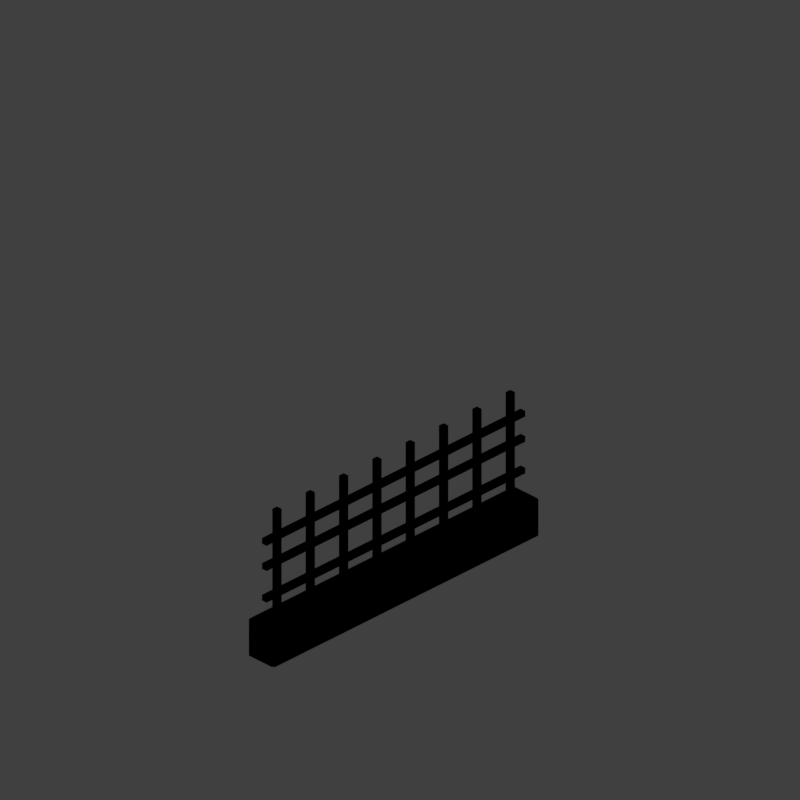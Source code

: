 # Source: wsw1_V002.blend  (saved by Blender 2.79.0; exported with 4.5.12 LTS)
import bpy
from mathutils import Matrix  # noqa: F401  (used for matrix-valued properties, if any)

bpy.ops.wm.read_factory_settings(use_empty=True)
scene = bpy.context.scene
scene.name = 'Scene'

# ---- collections
col_collection_1 = bpy.data.collections.new('Collection 1'); scene.collection.children.link(col_collection_1)

# ---- materials (node trees are filled in below, after node groups)
mat_fence = bpy.data.materials.new('fence')
mat_fence.alpha_threshold = 0.0
mat_fence.use_transparent_shadow = False
mat_fence.diffuse_color = (0.03606, 0.03606, 0.03606, 1.0)
mat_fence.roughness = 0.5
mat_fence.specular_intensity = 0.3696
mat_white = bpy.data.materials.new('white')
mat_white.alpha_threshold = 0.0
mat_white.use_transparent_shadow = False
mat_white.diffuse_color = (0.3608, 0.3608, 0.3608, 1.0)
mat_white.roughness = 0.5
mat_white.specular_intensity = 0.3967
mat_material = bpy.data.materials.new('Material')
mat_material.alpha_threshold = 0.0
mat_material.use_transparent_shadow = False
mat_material.diffuse_color = (0.8, 0.3207, 0.2061, 1.0)
mat_material.specular_color = (1.0, 0.9081, 0.6629)
mat_material.roughness = 0.5
mat_material.specular_intensity = 0.1409

# ---- material node trees

# ---- world
world_world = bpy.data.worlds.new('World'); scene.world = world_world
world_world.color = (0.05088, 0.05088, 0.05088)
world_world.use_sun_shadow = False
world_world.sun_shadow_jitter_overblur = 0.0
world_world.cycles.sampling_method = 'MANUAL'
world_world.light_settings.distance = 0.0

# ---- cameras
cam_camera = bpy.data.cameras.new('Camera')
cam_camera.type = 'ORTHO'
cam_camera.sensor_fit = 'HORIZONTAL'
cam_camera.clip_start = 220.0
cam_camera.clip_end = 340.0
cam_camera.lens = 35.0
cam_camera.sensor_width = 1.0
cam_camera.sensor_height = 18.0
cam_camera.ortho_scale = 8.486
cam_camera.shift_x = -0.000345
cam_camera.shift_y = 0.25
cam_camera.dof.focus_distance = 0.0
cam_camera.dof.aperture_fstop = 128.0
cam_camera.dof.aperture_blades = 6

# ---- lights
light_lightdome = bpy.data.lights.new('LightDome', 'SUN')
light_lightdome.transmission_factor = 0.0
light_lightdome.angle = 0.1993
light_lightdome.energy = 0.1
light_lightdome.shadow_buffer_clip_start = 0.5
light_lightdome.shadow_soft_size = 0.1
light_lightdome.shadow_cascade_max_distance = 1000.0
light_fillerlight = bpy.data.lights.new('FillerLight', 'SUN')
light_fillerlight.transmission_factor = 0.0
light_fillerlight.angle = 0.9273
light_fillerlight.energy = 0.5
light_fillerlight.shadow_buffer_clip_start = 0.5
light_fillerlight.shadow_soft_size = 0.5
light_fillerlight.shadow_cascade_max_distance = 1000.0
light_mainlight = bpy.data.lights.new('MainLight', 'SUN')
light_mainlight.transmission_factor = 0.0
light_mainlight.angle = 0.9273
light_mainlight.energy = 1.3
light_mainlight.shadow_buffer_clip_start = 0.5
light_mainlight.shadow_soft_size = 0.5
light_mainlight.shadow_cascade_max_distance = 1000.0

# ---- meshes
me_cube_001 = bpy.data.meshes.new('Cube.001')
me_cube_001.from_pydata([(-2.0, -2.0, 0.0), (-2.0, -2.0, 1.633), (-2.0, 2.0, 0.0), (-2.0, 2.0, 1.633), (2.0, -2.0, 0.0), (2.0, -2.0, 1.633), (2.0, 2.0, 0.0), (2.0, 2.0, 1.633)], [], [(0, 1, 3, 2), (2, 3, 7, 6), (6, 7, 5, 4), (4, 5, 1, 0), (2, 6, 4, 0), (7, 3, 1, 5)])
me_cube_001.use_remesh_preserve_volume = False
me_cube_001.use_remesh_preserve_attributes = False
me_cube_001.use_mirror_vertex_groups = False
me_cube_001.update()
me_cube_002 = bpy.data.meshes.new('Cube.002')
me_cube_002.from_pydata([(-1.94, -0.035, -0.3468), (-1.94, -0.035, -0.2768), (-1.94, 0.035, -0.3468), (-1.94, 0.035, -0.2768), (1.94, -0.035, -0.3468), (1.94, -0.035, -0.2768), (1.94, 0.035, -0.3468), (1.94, 0.035, -0.2768), (-1.94, -0.035, 0.04067), (-1.94, -0.035, 0.1107), (-1.94, 0.035, 0.04067), (-1.94, 0.035, 0.1107), (1.94, -0.035, 0.04067), (1.94, -0.035, 0.1107), (1.94, 0.035, 0.04067), (1.94, 0.035, 0.1107), (-1.94, -0.035, 0.3491), (-1.94, -0.035, 0.4191), (-1.94, 0.035, 0.3491), (-1.94, 0.035, 0.4191), (1.94, -0.035, 0.3491), (1.94, -0.035, 0.4191), (1.94, 0.035, 0.3491), (1.94, 0.035, 0.4191)], [], [(0, 1, 3, 2), (2, 3, 7, 6), (6, 7, 5, 4), (4, 5, 1, 0), (2, 6, 4, 0), (7, 3, 1, 5), (8, 9, 11, 10), (10, 11, 15, 14), (14, 15, 13, 12), (12, 13, 9, 8), (10, 14, 12, 8), (15, 11, 9, 13), (16, 17, 19, 18), (18, 19, 23, 22), (22, 23, 21, 20), (20, 21, 17, 16), (18, 22, 20, 16), (23, 19, 17, 21)])
_uv = me_cube_002.uv_layers.new(name='UVMap')
_uv.uv.foreach_set('vector', [0.07779, 0.4773, 0.07779, 0.4922, 0.07779, 0.4922, 0.07779, 0.4773, 0.07779, 0.4773, 0.07779, 0.4922, 0.9025, 0.4922, 0.9025, 0.4773, 0.9025, 0.4773, 0.9025, 0.4922, 0.9025, 0.4922, 0.9025, 0.4773, 0.9025, 0.4773, 0.9025, 0.4922, 0.07779, 0.4922, 0.07779, 0.4773, 0.07779, 0.4773, 0.9025, 0.4773, 0.9025, 0.4773, 0.07779, 0.4773, 0.9025, 0.4922, 0.07779, 0.4922, 0.07779, 0.4922, 0.9025, 0.4922, 0.07779, 0.4773, 0.07779, 0.4922, 0.07779, 0.4922, 0.07779, 0.4773, 0.07779, 0.4773, 0.07779, 0.4922, 0.9025, 0.4922, 0.9025, 0.4773, 0.9025, 0.4773, 0.9025, 0.4922, 0.9025, 0.4922, 0.9025, 0.4773, 0.9025, 0.4773, 0.9025, 0.4922, 0.07779, 0.4922, 0.07779, 0.4773, 0.07779, 0.4773, 0.9025, 0.4773, 0.9025, 0.4773, 0.07779, 0.4773, 0.9025, 0.4922, 0.07779, 0.4922, 0.07779, 0.4922, 0.9025, 0.4922, 0.07779, 0.4773, 0.07779, 0.4922, 0.07779, 0.4922, 0.07779, 0.4773, 0.07779, 0.4773, 0.07779, 0.4922, 0.9025, 0.4922, 0.9025, 0.4773, 0.9025, 0.4773, 0.9025, 0.4922, 0.9025, 0.4922, 0.9025, 0.4773, 0.9025, 0.4773, 0.9025, 0.4922, 0.07779, 0.4922, 0.07779, 0.4773, 0.07779, 0.4773, 0.9025, 0.4773, 0.9025, 0.4773, 0.07779, 0.4773, 0.9025, 0.4922, 0.07779, 0.4922, 0.07779, 0.4922, 0.9025, 0.4922])
me_cube_002.materials.append(mat_fence)
me_cube_002.use_remesh_preserve_volume = False
me_cube_002.use_remesh_preserve_attributes = False
me_cube_002.use_mirror_vertex_groups = False
me_cube_002.update()
me_cube_004 = bpy.data.meshes.new('Cube.004')
me_cube_004.from_pydata([(-0.035, -0.035, 1.581), (0.035, -0.035, 1.581), (-0.035, 0.035, 1.581), (0.035, 0.035, 1.581), (-0.035, -0.035, 0.0), (0.035, -0.035, 0.0), (-0.035, 0.035, 0.0), (0.035, 0.035, 0.0), (-0.035, 0.035, 1.431), (0.035, 0.035, 1.431), (-0.035, -0.035, 1.431), (0.035, -0.035, 1.431)], [], [(0, 1, 3, 2), (8, 9, 7, 6), (6, 7, 5, 4), (10, 11, 1, 0), (8, 6, 4, 10), (9, 3, 1, 11), (7, 9, 11, 5), (2, 8, 10, 0), (4, 5, 11, 10), (2, 3, 9, 8)])
me_cube_004.polygons.foreach_set('material_index', [1, 0, 0, 1, 0, 1, 0, 1, 0, 1])
_uv = me_cube_004.uv_layers.new(name='UVMap')
_uv.uv.foreach_set('vector', [4.006e-06, 1.0, 1.0, 1.0, 1.0, 1.0, 4.006e-06, 1.0, 4.006e-06, 0.7656, 1.0, 0.7656, 1.0, 0.0, 0.0, 0.0, 0.0, 0.0, 1.0, 0.0, 1.0, 0.0, 0.0, 0.0, 4.006e-06, 0.7656, 1.0, 0.7656, 1.0, 1.0, 4.006e-06, 1.0, 4.006e-06, 0.7656, 0.0, 0.0, 0.0, 0.0, 4.006e-06, 0.7656, 1.0, 0.7656, 1.0, 1.0, 1.0, 1.0, 1.0, 0.7656, 1.0, 0.0, 1.0, 0.7656, 1.0, 0.7656, 1.0, 0.0, 4.006e-06, 1.0, 4.006e-06, 0.7656, 4.006e-06, 0.7656, 4.006e-06, 1.0, 0.0, 0.0, 1.0, 0.0, 1.0, 0.7656, 4.006e-06, 0.7656, 4.006e-06, 1.0, 1.0, 1.0, 1.0, 0.7656, 4.006e-06, 0.7656])
me_cube_004.materials.append(mat_fence)
me_cube_004.materials.append(mat_white)
me_cube_004.use_remesh_preserve_volume = False
me_cube_004.use_remesh_preserve_attributes = False
me_cube_004.use_mirror_vertex_groups = False
me_cube_004.update()
me_icosphere_005 = bpy.data.meshes.new('Icosphere.005')
me_icosphere_005.from_pydata([(0.1994, -0.125, 0.4527), (-0.1994, -0.125, 0.4527), (0.1995, 3.875, 0.4527), (-0.1994, 3.875, 0.4527), (0.1994, -0.125, 0.0), (-0.1994, -0.125, 0.0), (0.1995, 3.875, 0.0), (-0.1994, 3.875, 0.0)], [], [(3, 1, 0, 2), (2, 6, 7, 3), (1, 5, 4, 0), (3, 7, 5, 1), (0, 4, 6, 2)])
_uv = me_icosphere_005.uv_layers.new(name='UVMap')
_uv.uv.foreach_set('vector', [1.053, 0.1475, -0.05251, 0.1475, -0.05251, 0.07155, 1.053, 0.07155, 1.053, 0.07155, 1.159, 0.07155, 1.159, 0.1475, 1.053, 0.1475, -0.05251, 0.1475, -0.1588, 0.1475, -0.1588, 0.07155, -0.05251, 0.07155, 1.053, 0.1475, 1.053, 0.2537, -0.05251, 0.2537, -0.05251, 0.1475, -0.05251, 0.07155, -0.05251, -0.03473, 1.053, -0.03473, 1.053, 0.07155])
me_icosphere_005.materials.append(mat_material)
me_icosphere_005.use_remesh_preserve_volume = False
me_icosphere_005.use_remesh_preserve_attributes = False
me_icosphere_005.use_mirror_vertex_groups = False
me_icosphere_005.update()
lat_lattice_001 = bpy.data.lattices.new('Lattice.001')
lat_lattice_001.interpolation_type_u = 'KEY_LINEAR'
lat_lattice_001.interpolation_type_v = 'KEY_LINEAR'
lat_lattice_001.interpolation_type_w = 'KEY_LINEAR'
lat_lattice_001.points.foreach_set('co_deform', [-0.5, -0.5, -0.5, 0.5, -0.5, -0.5, -0.5, 0.5, -0.5, 0.5, 0.5, -0.5, -0.5, -0.5, 0.5, 0.5, -0.5, 0.5, -0.5, 0.5, 0.5, 0.5, 0.5, 0.5])

# ---- objects
ob_rig = bpy.data.objects.new('Rig', None)
ob_verticaljoint = bpy.data.objects.new('VerticalJoint', None)
ob_lightdome = bpy.data.objects.new('LightDome', light_lightdome)
ob_fillerlight = bpy.data.objects.new('FillerLight', light_fillerlight)
ob_mainlight = bpy.data.objects.new('Mainlight', light_mainlight)
ob_camera = bpy.data.objects.new('Camera', cam_camera)
ob_cube_001 = bpy.data.objects.new('Cube.001', me_cube_001)
ob_lattice = bpy.data.objects.new('Lattice', lat_lattice_001)
ob_cube_003 = bpy.data.objects.new('Cube.003', me_cube_002)
ob_cube_002 = bpy.data.objects.new('Cube.002', me_cube_004)
ob_railing_sloped_009 = bpy.data.objects.new('Railing_sloped.009', me_icosphere_005)

# ---- transforms, parenting, visibility, modifiers, constraints
ob_rig.location = (0.0, 0.0, 0.0)
ob_rig.rotation_mode = 'YXZ'
ob_rig.rotation_euler = (0.0, 0.0, -0.7854)
ob_rig.empty_image_offset = (0.0, 0.0)
ob_rig.hide_viewport = True
ob_rig.hide_select = True
ob_rig.lineart.crease_threshold = 0.0
ob_verticaljoint.parent = ob_rig
ob_verticaljoint.location = (0.0, 0.0, 0.0)
ob_verticaljoint.empty_image_offset = (0.0, 0.0)
ob_verticaljoint.hide_viewport = True
ob_verticaljoint.hide_select = True
ob_verticaljoint.lineart.crease_threshold = 0.0
ob_lightdome.parent = ob_verticaljoint
ob_lightdome.location = (0.0, 0.0, 0.0)
ob_lightdome.hide_viewport = True
ob_lightdome.hide_select = True
ob_lightdome.lineart.crease_threshold = 0.0
ob_fillerlight.parent = ob_verticaljoint
ob_fillerlight.location = (0.0, 0.0, 0.0)
ob_fillerlight.rotation_euler = (0.0, -1.265, 2.007)
ob_fillerlight.hide_viewport = True
ob_fillerlight.hide_select = True
ob_fillerlight.lineart.crease_threshold = 0.0
ob_mainlight.parent = ob_verticaljoint
ob_mainlight.location = (0.0, 0.0, 0.0)
ob_mainlight.rotation_euler = (1.178, 0.0, 1.571)
ob_mainlight.hide_viewport = True
ob_mainlight.hide_select = True
ob_mainlight.lineart.crease_threshold = 0.0
ob_camera.parent = ob_verticaljoint
ob_camera.location = (0.0, -241.9, 139.7)
ob_camera.rotation_euler = (1.047, 0.0, 0.0)
ob_camera.hide_select = True
ob_camera.lineart.crease_threshold = 0.0
ob_cube_001.location = (0.0, 0.0, 0.0)
ob_cube_001.scale = (1.0, 1.0, 0.5)
ob_cube_001.hide_render = True
ob_cube_001.display_type = 'WIRE'
ob_cube_001.lineart.crease_threshold = 0.0
_m = ob_cube_001.modifiers.new('Array', 'ARRAY')
_m.count = 4
_m.constant_offset_displace = (0.0, 0.0, 0.0)
_m.relative_offset_displace = (0.0, 0.0, 1.0)
ob_lattice.location = (0.0, 0.0, 2.0)
ob_lattice.scale = (4.0, 4.0, 4.0)
ob_lattice.lineart.crease_threshold = 0.0
ob_cube_003.location = (0.0, 0.1, 1.054)
ob_cube_003.lineart.crease_threshold = 0.0
_m = ob_cube_003.modifiers.new('Lattice', 'LATTICE')
_m.object = ob_lattice
ob_cube_002.location = (-1.75, 0.1, 0.1859)
ob_cube_002.scale = (1.0, 1.0, 1.0)
ob_cube_002.lineart.crease_threshold = 0.0
_m = ob_cube_002.modifiers.new('Array', 'ARRAY')
_m.count = 8
_m.use_constant_offset = True
_m.constant_offset_displace = (0.5, 0.0, 0.0)
_m.use_relative_offset = False
_m.relative_offset_displace = (7.0, 0.0, 0.0)
_m = ob_cube_002.modifiers.new('Lattice', 'LATTICE')
_m.object = ob_lattice
ob_railing_sloped_009.location = (-1.875, 0.1, 0.0)
ob_railing_sloped_009.rotation_euler = (0.0, 0.0, -1.571)
ob_railing_sloped_009.lineart.crease_threshold = 0.0
_m = ob_railing_sloped_009.modifiers.new('Lattice', 'LATTICE')
_m.object = ob_lattice
_m = ob_railing_sloped_009.modifiers.new('Bevel', 'BEVEL')
_m.width = 0.028
_m.width_pct = 0.028
_m.limit_method = 'NONE'
_m.spread = 0.0

# ---- collection membership
col_collection_1.objects.link(ob_rig)
col_collection_1.objects.link(ob_verticaljoint)
col_collection_1.objects.link(ob_lightdome)
col_collection_1.objects.link(ob_fillerlight)
col_collection_1.objects.link(ob_mainlight)
col_collection_1.objects.link(ob_camera)
col_collection_1.objects.link(ob_cube_001)
col_collection_1.objects.link(ob_lattice)
col_collection_1.objects.link(ob_cube_003)
col_collection_1.objects.link(ob_cube_002)
col_collection_1.objects.link(ob_railing_sloped_009)
def _layer_coll(name, lc=None):
    lc = lc or bpy.context.view_layer.layer_collection
    for c in lc.children:
        if c.name == name: return c
        r = _layer_coll(name, c)
        if r: return r
_layer_coll('Collection 1').holdout = True

# ---- scene / render settings (as saved in the file)
scene.camera = ob_camera
scene.frame_start = 0; scene.frame_end = 250; scene.frame_set(1)
scene.render.engine = 'BLENDER_EEVEE_NEXT'
scene.render.image_settings.compression = 0
scene.render.resolution_x = 96
scene.render.resolution_y = 96
scene.render.dither_intensity = 0.0
scene.render.film_transparent = True
scene.cycles.use_denoising = False
scene.cycles.samples = 128
scene.cycles.sampling_pattern = 'TABULATED_SOBOL'
scene.cycles.use_adaptive_sampling = False
scene.cycles.use_light_tree = False
scene.cycles.blur_glossy = 0.0
scene.cycles.sample_clamp_indirect = 0.0
scene.view_settings.view_transform = 'Standard'
bpy.context.view_layer.update()

